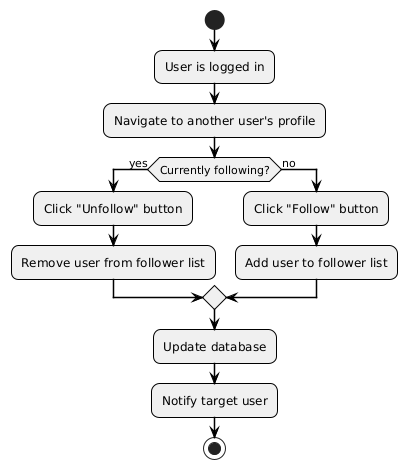

The diagram above was rendered by PlantUML. Its source (embedded in the PNG):
@startuml
skinparam backgroundColor white
skinparam shadowing false
skinparam roundCorner 15
skinparam activity {
  BackgroundColor #F0F0F0
  BorderColor black
  FontColor black
  ArrowColor black
  Style spline
  BorderThickness 1
}
skinparam arrow {
  Style spline
  Thickness 1.5
  Color black
}
skinparam note {
  BackgroundColor #FFFFCC
  BorderColor black
}

start

:User is logged in;

:Navigate to another user's profile;

if (Currently following?) then (yes)
  :Click "Unfollow" button;
  :Remove user from follower list;
else (no)
  :Click "Follow" button;
  :Add user to follower list;
endif

:Update database;

:Notify target user;

stop
@enduml